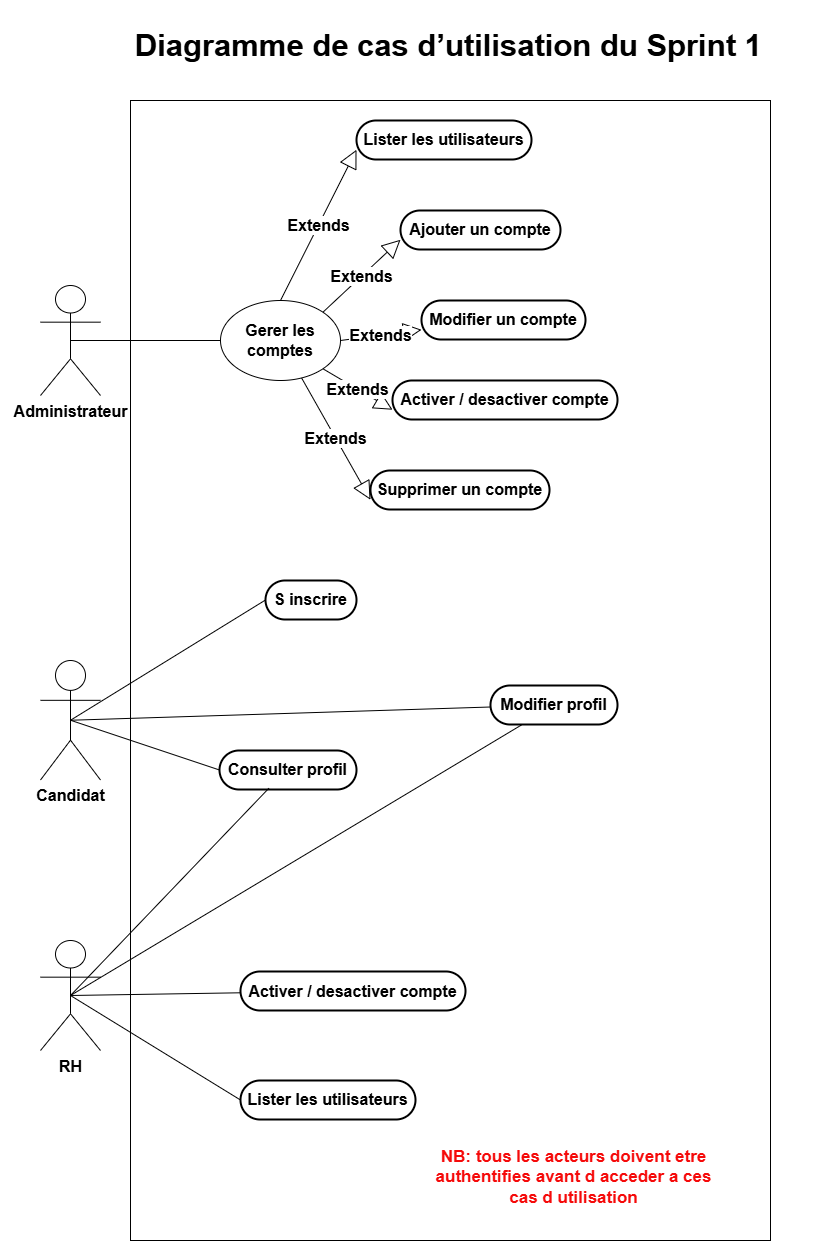

The diagram above was exported from draw.io. Its source (the exported page's mxGraphModel, read from the mxfile embedded in the PNG):
<mxGraphModel dx="3092" dy="2514" grid="1" gridSize="10" guides="1" tooltips="1" connect="1" arrows="1" fold="1" page="1" pageScale="1" pageWidth="827" pageHeight="1169" math="0" shadow="0">
  <root>
    <mxCell id="0" />
    <mxCell id="1" parent="0" />
    <mxCell id="ieRh3bYmJtx4nKAnzYm7-195" parent="1" style="rounded=0;whiteSpace=wrap;html=1;strokeWidth=0;strokeColor=#FFFFFF;" value="" vertex="1">
      <mxGeometry height="1260" width="820" x="-30" y="-120" as="geometry" />
    </mxCell>
    <mxCell id="ieRh3bYmJtx4nKAnzYm7-193" parent="1" style="rounded=0;whiteSpace=wrap;html=1;" value="" vertex="1">
      <mxGeometry height="1140" width="640" x="100" y="-20" as="geometry" />
    </mxCell>
    <mxCell id="ieRh3bYmJtx4nKAnzYm7-129" parent="1" style="rounded=1;whiteSpace=wrap;arcSize=50;strokeWidth=2;fontStyle=1;fontSize=16;" value="S inscrire" vertex="1">
      <mxGeometry height="39" width="91" x="235" y="460" as="geometry" />
    </mxCell>
    <mxCell id="ieRh3bYmJtx4nKAnzYm7-130" parent="1" style="rounded=1;whiteSpace=wrap;arcSize=50;strokeWidth=2;fontStyle=1;fontSize=16;" value="Consulter profil" vertex="1">
      <mxGeometry height="39" width="137" x="189" y="630" as="geometry" />
    </mxCell>
    <mxCell id="ieRh3bYmJtx4nKAnzYm7-131" parent="1" style="rounded=1;whiteSpace=wrap;arcSize=50;strokeWidth=2;fontStyle=1;fontSize=16;" value="Modifier profil" vertex="1">
      <mxGeometry height="39" width="127" x="460" y="565" as="geometry" />
    </mxCell>
    <mxCell id="ieRh3bYmJtx4nKAnzYm7-133" parent="1" style="rounded=1;whiteSpace=wrap;arcSize=50;strokeWidth=2;fontStyle=1;fontSize=16;" value="Lister les utilisateurs" vertex="1">
      <mxGeometry height="39" width="175" x="326" as="geometry" />
    </mxCell>
    <mxCell id="ieRh3bYmJtx4nKAnzYm7-134" parent="1" style="rounded=1;whiteSpace=wrap;arcSize=50;strokeWidth=2;fontStyle=1;fontSize=16;" value="Ajouter un compte" vertex="1">
      <mxGeometry height="39" width="160" x="370" y="90" as="geometry" />
    </mxCell>
    <mxCell id="ieRh3bYmJtx4nKAnzYm7-135" parent="1" style="rounded=1;whiteSpace=wrap;arcSize=50;strokeWidth=2;fontStyle=1;fontSize=16;" value="Modifier un compte" vertex="1">
      <mxGeometry height="39" width="164" x="391" y="180" as="geometry" />
    </mxCell>
    <mxCell id="ieRh3bYmJtx4nKAnzYm7-136" parent="1" style="rounded=1;whiteSpace=wrap;arcSize=50;strokeWidth=2;fontStyle=1;fontSize=16;" value="Activer / desactiver compte" vertex="1">
      <mxGeometry height="39" width="225" x="362" y="260" as="geometry" />
    </mxCell>
    <mxCell id="ieRh3bYmJtx4nKAnzYm7-137" parent="1" style="rounded=1;whiteSpace=wrap;arcSize=50;strokeWidth=2;fontStyle=1;fontSize=16;" value="Supprimer un compte" vertex="1">
      <mxGeometry height="39" width="179" x="340" y="350" as="geometry" />
    </mxCell>
    <mxCell id="ieRh3bYmJtx4nKAnzYm7-138" parent="1" style="whiteSpace=wrap;strokeWidth=0;fontColor=light-dark(#f50a0a, #ededed);fontStyle=1;fontSize=17;strokeColor=#FFFFFF;" value="NB: tous les acteurs doivent etre authentifies avant d acceder a ces cas d utilisation" vertex="1">
      <mxGeometry height="74" width="305" x="391" y="1020" as="geometry" />
    </mxCell>
    <mxCell id="ieRh3bYmJtx4nKAnzYm7-164" parent="1" style="shape=umlActor;verticalLabelPosition=bottom;verticalAlign=top;html=1;outlineConnect=0;fontStyle=1;fontSize=16;" value="&lt;span style=&quot;text-wrap-mode: wrap;&quot;&gt;Candidat&lt;/span&gt;" vertex="1">
      <mxGeometry height="119.5" width="60" x="10" y="540" as="geometry" />
    </mxCell>
    <mxCell id="ieRh3bYmJtx4nKAnzYm7-165" parent="1" style="shape=umlActor;verticalLabelPosition=bottom;verticalAlign=top;html=1;outlineConnect=0;fontStyle=1;fontSize=16;" value="&lt;span style=&quot;text-wrap-mode: wrap;&quot;&gt;Administrateur&lt;/span&gt;" vertex="1">
      <mxGeometry height="110" width="60" x="10" y="165" as="geometry" />
    </mxCell>
    <mxCell id="ieRh3bYmJtx4nKAnzYm7-166" parent="1" style="shape=umlActor;verticalLabelPosition=bottom;verticalAlign=top;html=1;outlineConnect=0;fontStyle=1;fontSize=16;" value="RH" vertex="1">
      <mxGeometry height="110" width="60" x="10" y="820" as="geometry" />
    </mxCell>
    <mxCell id="ieRh3bYmJtx4nKAnzYm7-173" parent="1" style="ellipse;whiteSpace=wrap;html=1;fontStyle=1;fontSize=16;" value="Gerer les comptes" vertex="1">
      <mxGeometry height="80" width="120" x="190" y="180" as="geometry" />
    </mxCell>
    <mxCell id="ieRh3bYmJtx4nKAnzYm7-176" edge="1" parent="1" source="ieRh3bYmJtx4nKAnzYm7-173" style="endArrow=block;endSize=16;endFill=0;html=1;rounded=0;entryX=0;entryY=0.75;entryDx=0;entryDy=0;exitX=1;exitY=1;exitDx=0;exitDy=0;fontStyle=1;fontSize=16;" target="ieRh3bYmJtx4nKAnzYm7-136" value="Extends">
      <mxGeometry relative="1" width="160" as="geometry">
        <mxPoint x="490" y="580" as="sourcePoint" />
        <mxPoint x="650" y="580" as="targetPoint" />
      </mxGeometry>
    </mxCell>
    <mxCell id="ieRh3bYmJtx4nKAnzYm7-177" edge="1" parent="1" source="ieRh3bYmJtx4nKAnzYm7-173" style="endArrow=block;endSize=16;endFill=0;html=1;rounded=0;entryX=0;entryY=0.75;entryDx=0;entryDy=0;exitX=1;exitY=0.5;exitDx=0;exitDy=0;fontStyle=1;fontSize=16;" target="ieRh3bYmJtx4nKAnzYm7-135" value="Extends">
      <mxGeometry relative="1" width="160" as="geometry">
        <mxPoint x="490" y="580" as="sourcePoint" />
        <mxPoint x="650" y="580" as="targetPoint" />
      </mxGeometry>
    </mxCell>
    <mxCell id="ieRh3bYmJtx4nKAnzYm7-178" edge="1" parent="1" source="ieRh3bYmJtx4nKAnzYm7-173" style="endArrow=block;endSize=16;endFill=0;html=1;rounded=0;entryX=0;entryY=0.75;entryDx=0;entryDy=0;exitX=1;exitY=0;exitDx=0;exitDy=0;fontStyle=1;fontSize=16;" target="ieRh3bYmJtx4nKAnzYm7-134" value="Extends">
      <mxGeometry relative="1" width="160" as="geometry">
        <mxPoint x="490" y="580" as="sourcePoint" />
        <mxPoint x="650" y="580" as="targetPoint" />
      </mxGeometry>
    </mxCell>
    <mxCell id="ieRh3bYmJtx4nKAnzYm7-179" edge="1" parent="1" source="ieRh3bYmJtx4nKAnzYm7-173" style="endArrow=block;endSize=16;endFill=0;html=1;rounded=0;entryX=0;entryY=0.75;entryDx=0;entryDy=0;exitX=0.5;exitY=0;exitDx=0;exitDy=0;fontStyle=1;fontSize=16;" target="ieRh3bYmJtx4nKAnzYm7-133" value="Extends">
      <mxGeometry relative="1" width="160" as="geometry">
        <mxPoint x="490" y="580" as="sourcePoint" />
        <mxPoint x="650" y="580" as="targetPoint" />
      </mxGeometry>
    </mxCell>
    <mxCell id="ieRh3bYmJtx4nKAnzYm7-180" edge="1" parent="1" source="ieRh3bYmJtx4nKAnzYm7-173" style="endArrow=block;endSize=16;endFill=0;html=1;rounded=0;entryX=0;entryY=0.75;entryDx=0;entryDy=0;fontStyle=1;fontSize=16;" target="ieRh3bYmJtx4nKAnzYm7-137" value="Extends">
      <mxGeometry relative="1" width="160" as="geometry">
        <mxPoint x="410" y="320" as="sourcePoint" />
        <mxPoint x="629" y="399" as="targetPoint" />
      </mxGeometry>
    </mxCell>
    <mxCell id="ieRh3bYmJtx4nKAnzYm7-181" edge="1" parent="1" source="ieRh3bYmJtx4nKAnzYm7-164" style="endArrow=none;html=1;rounded=0;exitX=0.5;exitY=0.5;exitDx=0;exitDy=0;exitPerimeter=0;entryX=0;entryY=0.5;entryDx=0;entryDy=0;fontStyle=1;fontSize=16;" target="ieRh3bYmJtx4nKAnzYm7-129" value="">
      <mxGeometry height="50" relative="1" width="50" as="geometry">
        <mxPoint x="540" y="580" as="sourcePoint" />
        <mxPoint x="590" y="530" as="targetPoint" />
      </mxGeometry>
    </mxCell>
    <mxCell id="ieRh3bYmJtx4nKAnzYm7-182" edge="1" parent="1" source="ieRh3bYmJtx4nKAnzYm7-164" style="endArrow=none;html=1;rounded=0;exitX=0.5;exitY=0.5;exitDx=0;exitDy=0;exitPerimeter=0;fontStyle=1;fontSize=16;" target="ieRh3bYmJtx4nKAnzYm7-131" value="">
      <mxGeometry height="50" relative="1" width="50" as="geometry">
        <mxPoint x="540" y="580" as="sourcePoint" />
        <mxPoint x="590" y="530" as="targetPoint" />
      </mxGeometry>
    </mxCell>
    <mxCell id="ieRh3bYmJtx4nKAnzYm7-183" edge="1" parent="1" source="ieRh3bYmJtx4nKAnzYm7-164" style="endArrow=none;html=1;rounded=0;exitX=0.5;exitY=0.5;exitDx=0;exitDy=0;exitPerimeter=0;entryX=0;entryY=0.5;entryDx=0;entryDy=0;fontStyle=1;fontSize=16;" target="ieRh3bYmJtx4nKAnzYm7-130" value="">
      <mxGeometry height="50" relative="1" width="50" as="geometry">
        <mxPoint x="540" y="580" as="sourcePoint" />
        <mxPoint x="590" y="530" as="targetPoint" />
      </mxGeometry>
    </mxCell>
    <mxCell id="ieRh3bYmJtx4nKAnzYm7-184" edge="1" parent="1" source="ieRh3bYmJtx4nKAnzYm7-131" style="endArrow=none;html=1;rounded=0;exitX=0.25;exitY=1;exitDx=0;exitDy=0;entryX=0.5;entryY=0.5;entryDx=0;entryDy=0;entryPerimeter=0;fontStyle=1;fontSize=16;" target="ieRh3bYmJtx4nKAnzYm7-166" value="">
      <mxGeometry height="50" relative="1" width="50" as="geometry">
        <mxPoint x="540" y="580" as="sourcePoint" />
        <mxPoint x="590" y="530" as="targetPoint" />
      </mxGeometry>
    </mxCell>
    <mxCell id="ieRh3bYmJtx4nKAnzYm7-185" edge="1" parent="1" source="ieRh3bYmJtx4nKAnzYm7-166" style="endArrow=none;html=1;rounded=0;entryX=0.36;entryY=0.969;entryDx=0;entryDy=0;entryPerimeter=0;exitX=0.5;exitY=0.5;exitDx=0;exitDy=0;exitPerimeter=0;fontStyle=1;fontSize=16;" target="ieRh3bYmJtx4nKAnzYm7-130" value="">
      <mxGeometry height="50" relative="1" width="50" as="geometry">
        <mxPoint x="-40" y="920" as="sourcePoint" />
        <mxPoint x="590" y="530" as="targetPoint" />
      </mxGeometry>
    </mxCell>
    <mxCell id="ieRh3bYmJtx4nKAnzYm7-186" parent="1" style="rounded=1;whiteSpace=wrap;arcSize=50;strokeWidth=2;fontStyle=1;fontSize=16;" value="Activer / desactiver compte" vertex="1">
      <mxGeometry height="39" width="225" x="210" y="851" as="geometry" />
    </mxCell>
    <mxCell id="ieRh3bYmJtx4nKAnzYm7-187" edge="1" parent="1" source="ieRh3bYmJtx4nKAnzYm7-166" style="endArrow=none;html=1;rounded=0;exitX=0.5;exitY=0.5;exitDx=0;exitDy=0;exitPerimeter=0;fontStyle=1;fontSize=16;" target="ieRh3bYmJtx4nKAnzYm7-186" value="">
      <mxGeometry height="50" relative="1" width="50" as="geometry">
        <mxPoint x="540" y="580" as="sourcePoint" />
        <mxPoint x="590" y="530" as="targetPoint" />
      </mxGeometry>
    </mxCell>
    <mxCell id="ieRh3bYmJtx4nKAnzYm7-188" parent="1" style="rounded=1;whiteSpace=wrap;arcSize=50;strokeWidth=2;fontStyle=1;fontSize=16;" value="Lister les utilisateurs" vertex="1">
      <mxGeometry height="39" width="175" x="210" y="960" as="geometry" />
    </mxCell>
    <mxCell id="ieRh3bYmJtx4nKAnzYm7-190" edge="1" parent="1" source="ieRh3bYmJtx4nKAnzYm7-166" style="endArrow=none;html=1;rounded=0;exitX=0.5;exitY=0.5;exitDx=0;exitDy=0;exitPerimeter=0;entryX=0;entryY=0.5;entryDx=0;entryDy=0;fontStyle=1;fontSize=16;" target="ieRh3bYmJtx4nKAnzYm7-188" value="">
      <mxGeometry height="50" relative="1" width="50" as="geometry">
        <mxPoint x="540" y="580" as="sourcePoint" />
        <mxPoint x="590" y="530" as="targetPoint" />
      </mxGeometry>
    </mxCell>
    <mxCell id="ieRh3bYmJtx4nKAnzYm7-191" edge="1" parent="1" source="ieRh3bYmJtx4nKAnzYm7-165" style="endArrow=none;html=1;rounded=0;entryX=0;entryY=0.5;entryDx=0;entryDy=0;exitX=0.5;exitY=0.5;exitDx=0;exitDy=0;exitPerimeter=0;fontStyle=1;fontSize=16;" target="ieRh3bYmJtx4nKAnzYm7-173" value="">
      <mxGeometry height="50" relative="1" width="50" as="geometry">
        <mxPoint x="540" y="580" as="sourcePoint" />
        <mxPoint x="590" y="530" as="targetPoint" />
      </mxGeometry>
    </mxCell>
    <mxCell id="ieRh3bYmJtx4nKAnzYm7-196" parent="1" style="text;html=1;whiteSpace=wrap;strokeColor=none;fillColor=none;align=center;verticalAlign=middle;rounded=0;" value="&lt;b&gt;&lt;font style=&quot;font-size: 31px;&quot;&gt;&amp;nbsp;Diagramme de cas d’utilisation du Sprint 1&lt;/font&gt;&lt;/b&gt;" vertex="1">
      <mxGeometry height="30" width="790" x="19" y="-90" as="geometry" />
    </mxCell>
  </root>
</mxGraphModel>